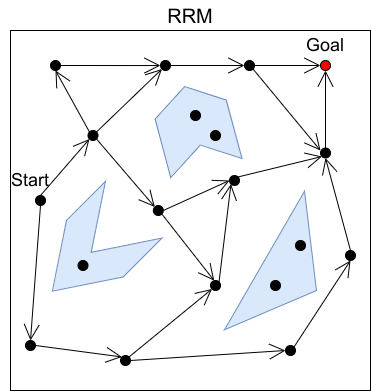

The diagram above was exported from draw.io. Its source (the exported page's mxGraphModel, read from the mxfile embedded in the PNG):
<mxGraphModel dx="1226" dy="863" grid="1" gridSize="10" guides="1" tooltips="1" connect="1" arrows="1" fold="1" page="1" pageScale="1" pageWidth="827" pageHeight="1169" math="0" shadow="0">
  <root>
    <mxCell id="0" />
    <mxCell id="1" parent="0" />
    <mxCell id="2" value="" style="whiteSpace=wrap;html=1;aspect=fixed;" parent="1" vertex="1">
      <mxGeometry x="190" y="160" width="360" height="360" as="geometry" />
    </mxCell>
    <mxCell id="16" value="&lt;font style=&quot;font-size: 18px;&quot;&gt;Start&lt;/font&gt;" style="text;html=1;strokeColor=none;fillColor=none;align=center;verticalAlign=middle;whiteSpace=wrap;rounded=0;shadow=0;sketch=0;strokeWidth=1;" parent="1" vertex="1">
      <mxGeometry x="180" y="295" width="60" height="30" as="geometry" />
    </mxCell>
    <mxCell id="18" value="&lt;font style=&quot;font-size: 18px;&quot;&gt;Goal&lt;/font&gt;" style="text;html=1;strokeColor=none;fillColor=none;align=center;verticalAlign=middle;whiteSpace=wrap;rounded=0;shadow=0;sketch=0;strokeWidth=1;" parent="1" vertex="1">
      <mxGeometry x="475" y="160" width="60" height="30" as="geometry" />
    </mxCell>
    <mxCell id="19" value="" style="ellipse;whiteSpace=wrap;html=1;aspect=fixed;shadow=0;sketch=0;strokeColor=#000000;strokeWidth=1;fontSize=18;fillColor=#FF0000;gradientColor=none;" parent="1" vertex="1">
      <mxGeometry x="500" y="190" width="10" height="10" as="geometry" />
    </mxCell>
    <mxCell id="84" style="edgeStyle=none;curved=1;rounded=0;orthogonalLoop=1;jettySize=auto;html=1;exitX=0.5;exitY=1;exitDx=0;exitDy=0;entryX=0.5;entryY=0;entryDx=0;entryDy=0;endArrow=open;startSize=14;endSize=14;sourcePerimeterSpacing=8;targetPerimeterSpacing=8;" edge="1" parent="1" source="20" target="48">
      <mxGeometry relative="1" as="geometry" />
    </mxCell>
    <mxCell id="90" style="edgeStyle=none;curved=1;rounded=0;orthogonalLoop=1;jettySize=auto;html=1;exitX=0.5;exitY=0;exitDx=0;exitDy=0;entryX=0;entryY=1;entryDx=0;entryDy=0;endArrow=open;startSize=14;endSize=14;sourcePerimeterSpacing=8;targetPerimeterSpacing=8;" edge="1" parent="1" source="20" target="40">
      <mxGeometry relative="1" as="geometry" />
    </mxCell>
    <mxCell id="20" value="" style="ellipse;whiteSpace=wrap;html=1;aspect=fixed;shadow=0;sketch=0;strokeColor=#000000;strokeWidth=1;fontSize=18;fillColor=#000000;gradientColor=none;" parent="1" vertex="1">
      <mxGeometry x="215" y="325" width="10" height="10" as="geometry" />
    </mxCell>
    <mxCell id="86" style="edgeStyle=none;curved=1;rounded=0;orthogonalLoop=1;jettySize=auto;html=1;exitX=1;exitY=0;exitDx=0;exitDy=0;entryX=0;entryY=1;entryDx=0;entryDy=0;endArrow=open;startSize=14;endSize=14;sourcePerimeterSpacing=8;targetPerimeterSpacing=8;" edge="1" parent="1" source="33" target="42">
      <mxGeometry relative="1" as="geometry" />
    </mxCell>
    <mxCell id="87" style="edgeStyle=none;curved=1;rounded=0;orthogonalLoop=1;jettySize=auto;html=1;exitX=1;exitY=0.5;exitDx=0;exitDy=0;entryX=0;entryY=0.5;entryDx=0;entryDy=0;endArrow=open;startSize=14;endSize=14;sourcePerimeterSpacing=8;targetPerimeterSpacing=8;" edge="1" parent="1" source="33" target="39">
      <mxGeometry relative="1" as="geometry" />
    </mxCell>
    <mxCell id="33" value="" style="ellipse;whiteSpace=wrap;html=1;aspect=fixed;shadow=0;sketch=0;strokeColor=#000000;strokeWidth=1;fontSize=18;fillColor=#000000;gradientColor=none;" parent="1" vertex="1">
      <mxGeometry x="300" y="485" width="10" height="10" as="geometry" />
    </mxCell>
    <mxCell id="102" style="edgeStyle=none;curved=1;rounded=0;orthogonalLoop=1;jettySize=auto;html=1;exitX=0.5;exitY=0;exitDx=0;exitDy=0;entryX=0.5;entryY=1;entryDx=0;entryDy=0;endArrow=open;startSize=14;endSize=14;sourcePerimeterSpacing=8;targetPerimeterSpacing=8;" edge="1" parent="1" source="37" target="19">
      <mxGeometry relative="1" as="geometry" />
    </mxCell>
    <mxCell id="37" value="" style="ellipse;whiteSpace=wrap;html=1;aspect=fixed;shadow=0;sketch=0;strokeColor=#000000;strokeWidth=1;fontSize=18;fillColor=#000000;gradientColor=none;" parent="1" vertex="1">
      <mxGeometry x="500" y="277.5" width="10" height="10" as="geometry" />
    </mxCell>
    <mxCell id="99" style="edgeStyle=none;curved=1;rounded=0;orthogonalLoop=1;jettySize=auto;html=1;exitX=1;exitY=0;exitDx=0;exitDy=0;entryX=0;entryY=1;entryDx=0;entryDy=0;endArrow=open;startSize=14;endSize=14;sourcePerimeterSpacing=8;targetPerimeterSpacing=8;" edge="1" parent="1" source="38" target="37">
      <mxGeometry relative="1" as="geometry" />
    </mxCell>
    <mxCell id="38" value="" style="ellipse;whiteSpace=wrap;html=1;aspect=fixed;shadow=0;sketch=0;strokeColor=#000000;strokeWidth=1;fontSize=18;fillColor=#000000;gradientColor=none;" parent="1" vertex="1">
      <mxGeometry x="409" y="305" width="10" height="10" as="geometry" />
    </mxCell>
    <mxCell id="98" style="edgeStyle=none;curved=1;rounded=0;orthogonalLoop=1;jettySize=auto;html=1;exitX=1;exitY=0;exitDx=0;exitDy=0;entryX=0.5;entryY=1;entryDx=0;entryDy=0;endArrow=open;startSize=14;endSize=14;sourcePerimeterSpacing=8;targetPerimeterSpacing=8;" edge="1" parent="1" source="39" target="47">
      <mxGeometry relative="1" as="geometry" />
    </mxCell>
    <mxCell id="39" value="" style="ellipse;whiteSpace=wrap;html=1;aspect=fixed;shadow=0;sketch=0;strokeColor=#000000;strokeWidth=1;fontSize=18;fillColor=#000000;gradientColor=none;" parent="1" vertex="1">
      <mxGeometry x="465" y="475" width="10" height="10" as="geometry" />
    </mxCell>
    <mxCell id="91" style="edgeStyle=none;curved=1;rounded=0;orthogonalLoop=1;jettySize=auto;html=1;exitX=0;exitY=0;exitDx=0;exitDy=0;entryX=0.5;entryY=1;entryDx=0;entryDy=0;endArrow=open;startSize=14;endSize=14;sourcePerimeterSpacing=8;targetPerimeterSpacing=8;" edge="1" parent="1" source="40" target="41">
      <mxGeometry relative="1" as="geometry" />
    </mxCell>
    <mxCell id="92" style="edgeStyle=none;curved=1;rounded=0;orthogonalLoop=1;jettySize=auto;html=1;exitX=1;exitY=0;exitDx=0;exitDy=0;entryX=0;entryY=1;entryDx=0;entryDy=0;endArrow=open;startSize=14;endSize=14;sourcePerimeterSpacing=8;targetPerimeterSpacing=8;" edge="1" parent="1" source="40" target="43">
      <mxGeometry relative="1" as="geometry" />
    </mxCell>
    <mxCell id="95" style="edgeStyle=none;curved=1;rounded=0;orthogonalLoop=1;jettySize=auto;html=1;exitX=1;exitY=1;exitDx=0;exitDy=0;entryX=0;entryY=0;entryDx=0;entryDy=0;endArrow=open;startSize=14;endSize=14;sourcePerimeterSpacing=8;targetPerimeterSpacing=8;" edge="1" parent="1" source="40" target="44">
      <mxGeometry relative="1" as="geometry" />
    </mxCell>
    <mxCell id="40" value="" style="ellipse;whiteSpace=wrap;html=1;aspect=fixed;shadow=0;sketch=0;strokeColor=#000000;strokeWidth=1;fontSize=18;fillColor=#000000;gradientColor=none;" parent="1" vertex="1">
      <mxGeometry x="267.5" y="260" width="10" height="10" as="geometry" />
    </mxCell>
    <mxCell id="93" style="edgeStyle=none;curved=1;rounded=0;orthogonalLoop=1;jettySize=auto;html=1;exitX=1;exitY=0.5;exitDx=0;exitDy=0;endArrow=open;startSize=14;endSize=14;sourcePerimeterSpacing=8;targetPerimeterSpacing=8;" edge="1" parent="1" source="41">
      <mxGeometry relative="1" as="geometry">
        <mxPoint x="339.9999999999999" y="195.0344827586207" as="targetPoint" />
      </mxGeometry>
    </mxCell>
    <mxCell id="41" value="" style="ellipse;whiteSpace=wrap;html=1;aspect=fixed;shadow=0;sketch=0;strokeColor=#000000;strokeWidth=1;fontSize=18;fillColor=#000000;gradientColor=none;" parent="1" vertex="1">
      <mxGeometry x="230" y="190" width="10" height="10" as="geometry" />
    </mxCell>
    <mxCell id="88" style="edgeStyle=none;curved=1;rounded=0;orthogonalLoop=1;jettySize=auto;html=1;exitX=1;exitY=0;exitDx=0;exitDy=0;entryX=0;entryY=1;entryDx=0;entryDy=0;endArrow=open;startSize=14;endSize=14;sourcePerimeterSpacing=8;targetPerimeterSpacing=8;" edge="1" parent="1" source="42" target="38">
      <mxGeometry relative="1" as="geometry" />
    </mxCell>
    <mxCell id="42" value="" style="ellipse;whiteSpace=wrap;html=1;aspect=fixed;shadow=0;sketch=0;strokeColor=#000000;strokeWidth=1;fontSize=18;fillColor=#000000;gradientColor=none;" parent="1" vertex="1">
      <mxGeometry x="390" y="410" width="10" height="10" as="geometry" />
    </mxCell>
    <mxCell id="94" style="edgeStyle=none;curved=1;rounded=0;orthogonalLoop=1;jettySize=auto;html=1;exitX=1;exitY=0.5;exitDx=0;exitDy=0;entryX=0;entryY=0.5;entryDx=0;entryDy=0;endArrow=open;startSize=14;endSize=14;sourcePerimeterSpacing=8;targetPerimeterSpacing=8;" edge="1" parent="1" source="43" target="45">
      <mxGeometry relative="1" as="geometry" />
    </mxCell>
    <mxCell id="43" value="" style="ellipse;whiteSpace=wrap;html=1;aspect=fixed;shadow=0;sketch=0;strokeColor=#000000;strokeWidth=1;fontSize=18;fillColor=#000000;gradientColor=none;" parent="1" vertex="1">
      <mxGeometry x="340" y="190" width="10" height="10" as="geometry" />
    </mxCell>
    <mxCell id="101" style="edgeStyle=none;curved=1;rounded=0;orthogonalLoop=1;jettySize=auto;html=1;exitX=1;exitY=0.5;exitDx=0;exitDy=0;entryX=0;entryY=0.5;entryDx=0;entryDy=0;endArrow=open;startSize=14;endSize=14;sourcePerimeterSpacing=8;targetPerimeterSpacing=8;" edge="1" parent="1" source="45" target="19">
      <mxGeometry relative="1" as="geometry" />
    </mxCell>
    <mxCell id="103" style="edgeStyle=none;curved=1;rounded=0;orthogonalLoop=1;jettySize=auto;html=1;exitX=1;exitY=1;exitDx=0;exitDy=0;endArrow=open;startSize=14;endSize=14;sourcePerimeterSpacing=8;targetPerimeterSpacing=8;" edge="1" parent="1" source="45">
      <mxGeometry relative="1" as="geometry">
        <mxPoint x="500" y="280" as="targetPoint" />
      </mxGeometry>
    </mxCell>
    <mxCell id="45" value="" style="ellipse;whiteSpace=wrap;html=1;aspect=fixed;shadow=0;sketch=0;strokeColor=#000000;strokeWidth=1;fontSize=18;fillColor=#000000;gradientColor=none;" parent="1" vertex="1">
      <mxGeometry x="424" y="190" width="10" height="10" as="geometry" />
    </mxCell>
    <mxCell id="100" style="edgeStyle=none;curved=1;rounded=0;orthogonalLoop=1;jettySize=auto;html=1;exitX=0.5;exitY=0;exitDx=0;exitDy=0;entryX=0.5;entryY=1;entryDx=0;entryDy=0;endArrow=open;startSize=14;endSize=14;sourcePerimeterSpacing=8;targetPerimeterSpacing=8;" edge="1" parent="1" source="47" target="37">
      <mxGeometry relative="1" as="geometry" />
    </mxCell>
    <mxCell id="47" value="" style="ellipse;whiteSpace=wrap;html=1;aspect=fixed;shadow=0;sketch=0;strokeColor=#000000;strokeWidth=1;fontSize=18;fillColor=#000000;gradientColor=none;" parent="1" vertex="1">
      <mxGeometry x="525" y="380" width="10" height="10" as="geometry" />
    </mxCell>
    <mxCell id="85" style="edgeStyle=none;curved=1;rounded=0;orthogonalLoop=1;jettySize=auto;html=1;exitX=1;exitY=0.5;exitDx=0;exitDy=0;entryX=0;entryY=0;entryDx=0;entryDy=0;endArrow=open;startSize=14;endSize=14;sourcePerimeterSpacing=8;targetPerimeterSpacing=8;" edge="1" parent="1" source="48" target="33">
      <mxGeometry relative="1" as="geometry" />
    </mxCell>
    <mxCell id="48" value="" style="ellipse;whiteSpace=wrap;html=1;aspect=fixed;shadow=0;sketch=0;strokeColor=#000000;strokeWidth=1;fontSize=18;fillColor=#000000;gradientColor=none;" parent="1" vertex="1">
      <mxGeometry x="205" y="470" width="10" height="10" as="geometry" />
    </mxCell>
    <mxCell id="68" value="&lt;font style=&quot;font-size: 20px;&quot;&gt;RRM&lt;/font&gt;" style="text;html=1;strokeColor=none;fillColor=none;align=center;verticalAlign=middle;whiteSpace=wrap;rounded=0;shadow=0;sketch=0;strokeWidth=1;" parent="1" vertex="1">
      <mxGeometry x="255" y="130" width="230" height="30" as="geometry" />
    </mxCell>
    <mxCell id="70" value="" style="shape=step;perimeter=stepPerimeter;whiteSpace=wrap;html=1;fixedSize=1;size=60;rotation=-225;fillColor=#dae8fc;strokeColor=#6c8ebf;" vertex="1" parent="1">
      <mxGeometry x="215" y="340" width="115" height="80" as="geometry" />
    </mxCell>
    <mxCell id="72" value="" style="shape=step;perimeter=stepPerimeter;whiteSpace=wrap;html=1;fixedSize=1;size=23.809999999999945;rotation=-105;fillColor=#dae8fc;strokeColor=#6c8ebf;" vertex="1" parent="1">
      <mxGeometry x="332.82" y="220" width="84.36" height="73.65" as="geometry" />
    </mxCell>
    <mxCell id="73" value="" style="triangle;whiteSpace=wrap;html=1;fillColor=#dae8fc;rotation=30;strokeColor=#6c8ebf;" vertex="1" parent="1">
      <mxGeometry x="440" y="325" width="60" height="160" as="geometry" />
    </mxCell>
    <mxCell id="96" style="edgeStyle=none;curved=1;rounded=0;orthogonalLoop=1;jettySize=auto;html=1;exitX=1;exitY=0.5;exitDx=0;exitDy=0;entryX=0;entryY=0.5;entryDx=0;entryDy=0;endArrow=open;startSize=14;endSize=14;sourcePerimeterSpacing=8;targetPerimeterSpacing=8;" edge="1" parent="1" source="44" target="38">
      <mxGeometry relative="1" as="geometry" />
    </mxCell>
    <mxCell id="97" style="edgeStyle=none;curved=1;rounded=0;orthogonalLoop=1;jettySize=auto;html=1;exitX=1;exitY=1;exitDx=0;exitDy=0;entryX=0.371;entryY=0.02;entryDx=0;entryDy=0;entryPerimeter=0;endArrow=open;startSize=14;endSize=14;sourcePerimeterSpacing=8;targetPerimeterSpacing=8;" edge="1" parent="1" source="44" target="42">
      <mxGeometry relative="1" as="geometry" />
    </mxCell>
    <mxCell id="44" value="" style="ellipse;whiteSpace=wrap;html=1;aspect=fixed;shadow=0;sketch=0;strokeColor=#000000;strokeWidth=1;fontSize=18;fillColor=#000000;gradientColor=none;" parent="1" vertex="1">
      <mxGeometry x="332.82" y="335" width="10" height="10" as="geometry" />
    </mxCell>
    <mxCell id="106" value="" style="ellipse;whiteSpace=wrap;html=1;aspect=fixed;shadow=0;sketch=0;strokeColor=#000000;strokeWidth=1;fontSize=18;fillColor=#000000;gradientColor=none;" vertex="1" parent="1">
      <mxGeometry x="257.5" y="390" width="10" height="10" as="geometry" />
    </mxCell>
    <mxCell id="108" value="" style="ellipse;whiteSpace=wrap;html=1;aspect=fixed;shadow=0;sketch=0;strokeColor=#000000;strokeWidth=1;fontSize=18;fillColor=#000000;gradientColor=none;" vertex="1" parent="1">
      <mxGeometry x="370" y="240" width="10" height="10" as="geometry" />
    </mxCell>
    <mxCell id="109" value="" style="ellipse;whiteSpace=wrap;html=1;aspect=fixed;shadow=0;sketch=0;strokeColor=#000000;strokeWidth=1;fontSize=18;fillColor=#000000;gradientColor=none;" vertex="1" parent="1">
      <mxGeometry x="450" y="410" width="10" height="10" as="geometry" />
    </mxCell>
    <mxCell id="110" value="" style="ellipse;whiteSpace=wrap;html=1;aspect=fixed;shadow=0;sketch=0;strokeColor=#000000;strokeWidth=1;fontSize=18;fillColor=#000000;gradientColor=none;" vertex="1" parent="1">
      <mxGeometry x="475" y="370" width="10" height="10" as="geometry" />
    </mxCell>
    <mxCell id="111" value="" style="ellipse;whiteSpace=wrap;html=1;aspect=fixed;shadow=0;sketch=0;strokeColor=#000000;strokeWidth=1;fontSize=18;fillColor=#000000;gradientColor=none;" vertex="1" parent="1">
      <mxGeometry x="390" y="260" width="10" height="10" as="geometry" />
    </mxCell>
  </root>
</mxGraphModel>